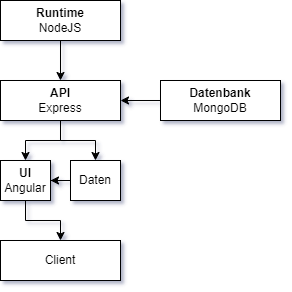

The diagram above was exported from draw.io. Its source (the exported page's mxGraphModel, read from the mxfile embedded in the PNG):
<mxGraphModel dx="1050" dy="542" grid="1" gridSize="10" guides="1" tooltips="1" connect="1" arrows="1" fold="1" page="1" pageScale="1" pageWidth="850" pageHeight="1100" math="0" shadow="0">
  <root>
    <mxCell id="0" />
    <mxCell id="1" parent="0" />
    <mxCell id="LCWPGQrpyx_zjFxlwrD7-4" style="edgeStyle=orthogonalEdgeStyle;rounded=0;orthogonalLoop=1;jettySize=auto;html=1;" parent="1" source="LCWPGQrpyx_zjFxlwrD7-1" target="LCWPGQrpyx_zjFxlwrD7-3" edge="1">
      <mxGeometry relative="1" as="geometry" />
    </mxCell>
    <mxCell id="LCWPGQrpyx_zjFxlwrD7-1" value="&lt;b&gt;Runtime&lt;/b&gt;&lt;br&gt;NodeJS" style="rounded=0;whiteSpace=wrap;html=1;" parent="1" vertex="1">
      <mxGeometry x="360" y="160" width="120" height="40" as="geometry" />
    </mxCell>
    <mxCell id="LCWPGQrpyx_zjFxlwrD7-2" value="Client" style="rounded=0;whiteSpace=wrap;html=1;" parent="1" vertex="1">
      <mxGeometry x="360" y="400" width="120" height="40" as="geometry" />
    </mxCell>
    <mxCell id="LCWPGQrpyx_zjFxlwrD7-6" style="edgeStyle=orthogonalEdgeStyle;rounded=0;orthogonalLoop=1;jettySize=auto;html=1;" parent="1" source="LCWPGQrpyx_zjFxlwrD7-3" target="LCWPGQrpyx_zjFxlwrD7-5" edge="1">
      <mxGeometry relative="1" as="geometry" />
    </mxCell>
    <mxCell id="LCWPGQrpyx_zjFxlwrD7-9" style="edgeStyle=orthogonalEdgeStyle;rounded=0;orthogonalLoop=1;jettySize=auto;html=1;" parent="1" source="LCWPGQrpyx_zjFxlwrD7-3" target="LCWPGQrpyx_zjFxlwrD7-8" edge="1">
      <mxGeometry relative="1" as="geometry" />
    </mxCell>
    <mxCell id="LCWPGQrpyx_zjFxlwrD7-3" value="&lt;b&gt;API&lt;/b&gt;&lt;br&gt;Express" style="rounded=0;whiteSpace=wrap;html=1;" parent="1" vertex="1">
      <mxGeometry x="360" y="240" width="120" height="40" as="geometry" />
    </mxCell>
    <mxCell id="LCWPGQrpyx_zjFxlwrD7-7" style="edgeStyle=orthogonalEdgeStyle;rounded=0;orthogonalLoop=1;jettySize=auto;html=1;" parent="1" source="LCWPGQrpyx_zjFxlwrD7-5" target="LCWPGQrpyx_zjFxlwrD7-2" edge="1">
      <mxGeometry relative="1" as="geometry">
        <Array as="points">
          <mxPoint x="385" y="380" />
          <mxPoint x="420" y="380" />
        </Array>
      </mxGeometry>
    </mxCell>
    <mxCell id="LCWPGQrpyx_zjFxlwrD7-5" value="&lt;b&gt;UI&lt;/b&gt;&lt;br&gt;Angular" style="rounded=0;whiteSpace=wrap;html=1;" parent="1" vertex="1">
      <mxGeometry x="360" y="320" width="50" height="40" as="geometry" />
    </mxCell>
    <mxCell id="LCWPGQrpyx_zjFxlwrD7-14" style="edgeStyle=orthogonalEdgeStyle;rounded=0;orthogonalLoop=1;jettySize=auto;html=1;" parent="1" source="LCWPGQrpyx_zjFxlwrD7-8" target="LCWPGQrpyx_zjFxlwrD7-5" edge="1">
      <mxGeometry relative="1" as="geometry" />
    </mxCell>
    <mxCell id="LCWPGQrpyx_zjFxlwrD7-8" value="Daten" style="rounded=0;whiteSpace=wrap;html=1;" parent="1" vertex="1">
      <mxGeometry x="430" y="320" width="50" height="40" as="geometry" />
    </mxCell>
    <mxCell id="LCWPGQrpyx_zjFxlwrD7-12" style="edgeStyle=orthogonalEdgeStyle;rounded=0;orthogonalLoop=1;jettySize=auto;html=1;" parent="1" source="LCWPGQrpyx_zjFxlwrD7-11" target="LCWPGQrpyx_zjFxlwrD7-3" edge="1">
      <mxGeometry relative="1" as="geometry" />
    </mxCell>
    <mxCell id="LCWPGQrpyx_zjFxlwrD7-11" value="&lt;b&gt;Datenbank&lt;/b&gt;&lt;br&gt;MongoDB" style="rounded=0;whiteSpace=wrap;html=1;" parent="1" vertex="1">
      <mxGeometry x="520" y="240" width="120" height="40" as="geometry" />
    </mxCell>
  </root>
</mxGraphModel>